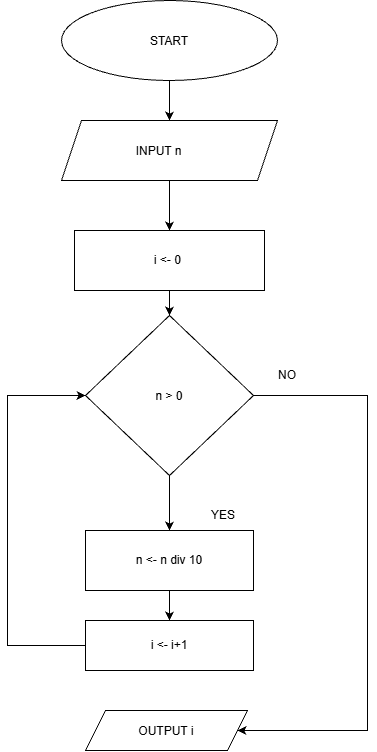

The diagram above was exported from draw.io. Its source (the exported page's mxGraphModel, read from the mxfile embedded in the PNG):
<mxGraphModel dx="1404" dy="1055" grid="1" gridSize="10" guides="1" tooltips="1" connect="1" arrows="1" fold="1" page="1" pageScale="1" pageWidth="827" pageHeight="1169" math="0" shadow="0">
  <root>
    <mxCell id="0" />
    <mxCell id="1" parent="0" />
    <mxCell id="jc-MPfQyeh3djzSQHGb3-4" edge="1" parent="1" source="jc-MPfQyeh3djzSQHGb3-1" style="edgeStyle=orthogonalEdgeStyle;rounded=0;orthogonalLoop=1;jettySize=auto;html=1;defaultLabelBackgroundColor=page;labelPadding=0 4;" target="jc-MPfQyeh3djzSQHGb3-3" value="">
      <mxGeometry relative="1" as="geometry" />
    </mxCell>
    <mxCell id="jc-MPfQyeh3djzSQHGb3-1" parent="1" style="ellipse;whiteSpace=wrap;html=1;shapeInside=1;" value="START" vertex="1">
      <mxGeometry height="80" width="216" x="294" y="20" as="geometry" />
    </mxCell>
    <mxCell id="jc-MPfQyeh3djzSQHGb3-6" edge="1" parent="1" source="jc-MPfQyeh3djzSQHGb3-3" style="edgeStyle=orthogonalEdgeStyle;rounded=0;orthogonalLoop=1;jettySize=auto;html=1;defaultLabelBackgroundColor=page;labelPadding=0 4;" target="jc-MPfQyeh3djzSQHGb3-5" value="">
      <mxGeometry relative="1" as="geometry" />
    </mxCell>
    <mxCell id="jc-MPfQyeh3djzSQHGb3-3" parent="1" style="shape=parallelogram;perimeter=parallelogramPerimeter;whiteSpace=wrap;html=1;shapeInside=1;fixedSize=1;" value="INPUT n&lt;span style=&quot;white-space: pre;&quot;&gt;&#09;&lt;/span&gt;" vertex="1">
      <mxGeometry height="60" width="216" x="294" y="140" as="geometry" />
    </mxCell>
    <mxCell id="jc-MPfQyeh3djzSQHGb3-9" edge="1" parent="1" source="jc-MPfQyeh3djzSQHGb3-5" style="edgeStyle=orthogonalEdgeStyle;rounded=0;orthogonalLoop=1;jettySize=auto;html=1;defaultLabelBackgroundColor=page;labelPadding=0 4;" target="jc-MPfQyeh3djzSQHGb3-8" value="">
      <mxGeometry relative="1" as="geometry" />
    </mxCell>
    <mxCell id="jc-MPfQyeh3djzSQHGb3-5" parent="1" style="rounded=0;whiteSpace=wrap;html=1;" value="i &amp;lt;- 0&amp;nbsp;" vertex="1">
      <mxGeometry height="60" width="190" x="307" y="250" as="geometry" />
    </mxCell>
    <mxCell id="jc-MPfQyeh3djzSQHGb3-11" edge="1" parent="1" source="jc-MPfQyeh3djzSQHGb3-8" style="edgeStyle=orthogonalEdgeStyle;rounded=0;orthogonalLoop=1;jettySize=auto;html=1;defaultLabelBackgroundColor=page;labelPadding=0 4;" target="jc-MPfQyeh3djzSQHGb3-10" value="">
      <mxGeometry relative="1" as="geometry" />
    </mxCell>
    <mxCell id="jc-MPfQyeh3djzSQHGb3-25" edge="1" parent="1" source="jc-MPfQyeh3djzSQHGb3-8" style="edgeStyle=orthogonalEdgeStyle;rounded=0;orthogonalLoop=1;jettySize=auto;html=1;defaultLabelBackgroundColor=page;labelPadding=0 4;" target="jc-MPfQyeh3djzSQHGb3-20">
      <mxGeometry relative="1" x="-0.734" as="geometry">
        <Array as="points">
          <mxPoint x="600" y="415" />
          <mxPoint x="600" y="750" />
        </Array>
        <mxPoint x="640" y="415" as="targetPoint" />
      </mxGeometry>
    </mxCell>
    <mxCell id="jc-MPfQyeh3djzSQHGb3-8" parent="1" style="rhombus;whiteSpace=wrap;html=1;shapeInside=1;" value="n &amp;gt; 0" vertex="1">
      <mxGeometry height="160" width="168" x="318" y="335" as="geometry" />
    </mxCell>
    <mxCell id="jc-MPfQyeh3djzSQHGb3-15" edge="1" parent="1" source="jc-MPfQyeh3djzSQHGb3-10" style="edgeStyle=orthogonalEdgeStyle;rounded=0;orthogonalLoop=1;jettySize=auto;html=1;defaultLabelBackgroundColor=page;labelPadding=0 4;" target="jc-MPfQyeh3djzSQHGb3-14" value="">
      <mxGeometry relative="1" as="geometry" />
    </mxCell>
    <mxCell id="jc-MPfQyeh3djzSQHGb3-10" parent="1" style="whiteSpace=wrap;html=1;" value="n &amp;lt;- n div 10" vertex="1">
      <mxGeometry height="60" width="168" x="318" y="550" as="geometry" />
    </mxCell>
    <mxCell id="jc-MPfQyeh3djzSQHGb3-12" parent="1" style="text;html=1;whiteSpace=wrap;strokeColor=none;fillColor=none;align=center;verticalAlign=middle;rounded=0;" value="YES" vertex="1">
      <mxGeometry height="30" width="60" x="426" y="520" as="geometry" />
    </mxCell>
    <mxCell id="jc-MPfQyeh3djzSQHGb3-27" edge="1" parent="1" source="jc-MPfQyeh3djzSQHGb3-14" style="edgeStyle=orthogonalEdgeStyle;rounded=0;orthogonalLoop=1;jettySize=auto;html=1;defaultLabelBackgroundColor=page;labelPadding=0 4;entryX=0;entryY=0.5;entryDx=0;entryDy=0;" target="jc-MPfQyeh3djzSQHGb3-8">
      <mxGeometry relative="1" x="-0.1868" as="geometry">
        <Array as="points">
          <mxPoint x="240" y="665" />
          <mxPoint x="240" y="414.84" />
        </Array>
        <mxPoint x="210" y="410" as="targetPoint" />
      </mxGeometry>
    </mxCell>
    <mxCell id="jc-MPfQyeh3djzSQHGb3-14" parent="1" style="whiteSpace=wrap;html=1;" value="i &amp;lt;- i+1" vertex="1">
      <mxGeometry height="50" width="168" x="318" y="640" as="geometry" />
    </mxCell>
    <mxCell id="jc-MPfQyeh3djzSQHGb3-20" parent="1" style="shape=parallelogram;perimeter=parallelogramPerimeter;whiteSpace=wrap;html=1;shapeInside=1;fixedSize=1;" value="OUT&lt;span style=&quot;text-decoration-line: inherit; background-color: transparent; color: light-dark(#000000, var(--ge-light-color, #ffffff));&quot;&gt;PUT i&lt;/span&gt;" vertex="1">
      <mxGeometry height="40" width="162" x="318" y="730" as="geometry" />
    </mxCell>
    <mxCell id="jc-MPfQyeh3djzSQHGb3-21" edge="1" parent="1" source="jc-MPfQyeh3djzSQHGb3-14" style="edgeStyle=orthogonalEdgeStyle;rounded=0;orthogonalLoop=1;jettySize=auto;html=1;innerLoopWaypoints=1;exitX=0.5;exitY=1;exitDx=0;exitDy=0;defaultLabelBackgroundColor=page;labelPadding=0 4;" target="jc-MPfQyeh3djzSQHGb3-14">
      <mxGeometry relative="1" as="geometry" />
    </mxCell>
    <mxCell id="jc-MPfQyeh3djzSQHGb3-22" edge="1" parent="1" source="jc-MPfQyeh3djzSQHGb3-8" style="edgeStyle=orthogonalEdgeStyle;rounded=0;orthogonalLoop=1;jettySize=auto;html=1;innerLoopWaypoints=1;exitX=0.5;exitY=1;exitDx=0;exitDy=0;defaultLabelBackgroundColor=page;labelPadding=0 4;" target="jc-MPfQyeh3djzSQHGb3-8">
      <mxGeometry relative="1" as="geometry" />
    </mxCell>
    <mxCell id="jc-MPfQyeh3djzSQHGb3-26" parent="1" style="text;html=1;whiteSpace=wrap;strokeColor=none;fillColor=none;align=center;verticalAlign=middle;rounded=0;" value="NO" vertex="1">
      <mxGeometry height="30" width="60" x="490" y="380" as="geometry" />
    </mxCell>
  </root>
</mxGraphModel>